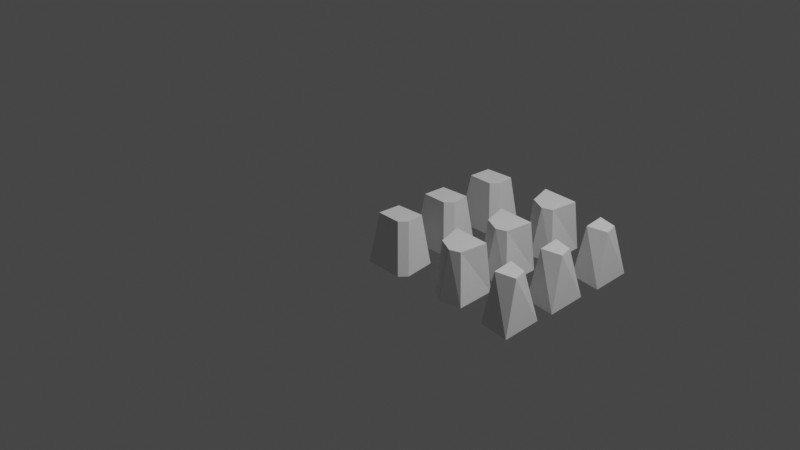 # Source: floorstones.blend  (saved by Blender 2.93.15; exported with 4.5.12 LTS)
import bpy
from mathutils import Matrix  # noqa: F401  (used for matrix-valued properties, if any)

bpy.ops.wm.read_factory_settings(use_empty=True)
scene = bpy.context.scene
scene.name = 'Scene'

# ---- collections
col_collection = bpy.data.collections.new('Collection'); scene.collection.children.link(col_collection)

# ---- materials (node trees are filled in below, after node groups)
mat_mat1 = bpy.data.materials.new('Mat1')

# ---- material node trees

# ---- world
world_world = bpy.data.worlds.new('World'); scene.world = world_world
world_world.use_nodes = True; world_world.node_tree.nodes.clear()
_N = world_world.node_tree.nodes; _L = world_world.node_tree.links
n0 = _N.new('ShaderNodeOutputWorld'); n0.name = 'World Output'; n0.location = (300, 300)
n1 = _N.new('ShaderNodeBackground'); n1.name = 'Background'; n1.location = (10, 300)
n1.inputs[0].default_value = (0.05088, 0.05088, 0.05088, 1.0)
_L.new(n1.outputs[0], n0.inputs[0])
n0.is_active_output = True
world_world.color = (0.05088, 0.05088, 0.05088)
world_world.use_sun_shadow = False
world_world.sun_shadow_jitter_overblur = 0.0

# ---- cameras
cam_camera = bpy.data.cameras.new('Camera')
cam_camera.clip_end = 100.0
cam_camera.ortho_scale = 7.314

# ---- lights
light_light = bpy.data.lights.new('Light', 'POINT')
light_light.transmission_factor = 0.0
light_light.energy = 1000.0
light_light.shadow_soft_size = 0.1
light_light.shadow_maximum_resolution = 0.006
light_light.use_absolute_resolution = True

# ---- meshes
me_cube = bpy.data.meshes.new('Cube')
me_cube.from_pydata([(0.1621, 0.1598, 0.0474), (0.2283, 0.229, -0.5088), (-0.1593, 0.1463, 0.0474), (-0.2257, 0.229, -0.5088), (-0.1728, -0.1128, 0.0474), (-0.2362, -0.1977, -0.5088), (0.1097, -0.1219, 0.0474), (0.1846, -0.04065, 0.0474), (0.276, -0.1287, -0.5088), (0.2029, -0.2101, -0.5088)], [], [(0, 2, 4, 6, 7), (5, 4, 2, 3), (9, 6, 4, 5), (3, 2, 0, 1), (6, 9, 8, 7), (1, 0, 7, 8)])
_uv = me_cube.uv_layers.new(name='UVMap')
_uv.uv.foreach_set('vector', [0.1938, 0.3527, 0.1938, 0.3527, 0.1938, 0.3527, 0.1938, 0.3527, 0.1938, 0.3527, 0.1938, 0.3527, 0.1938, 0.3527, 0.1938, 0.3527, 0.1938, 0.3527, 0.1938, 0.3527, 0.1938, 0.3527, 0.1938, 0.3527, 0.1938, 0.3527, 0.1938, 0.3527, 0.1938, 0.3527, 0.1938, 0.3527, 0.1938, 0.3527, 0.1938, 0.3527, 0.1938, 0.3527, 0.1938, 0.3527, 0.1938, 0.3527, 0.1938, 0.3527, 0.1938, 0.3527, 0.1938, 0.3527, 0.1938, 0.3527])
me_cube.materials.append(mat_mat1)
me_cube.use_remesh_preserve_volume = False
me_cube.use_remesh_preserve_attributes = False
me_cube.use_mirror_vertex_groups = False
me_cube.update()
me_cube_001 = bpy.data.meshes.new('Cube.001')
me_cube_001.from_pydata([(0.187, 0.1797, 0.0474), (0.2064, 0.2477, -0.5088), (0.1529, -0.1408, 0.0474), (0.2258, -0.1991, -0.5088), (-0.2331, 0.204, 0.0474), (-0.2525, 0.2258, -0.5088), (-0.1466, -0.08803, 0.0474), (0.03692, -0.1813, 0.0474), (-0.01402, -0.2504, -0.5088), (-0.1869, -0.1352, -0.5088)], [], [(0, 4, 6, 7, 2), (3, 2, 7, 8), (1, 0, 2, 3), (5, 4, 0, 1), (8, 7, 6, 9), (9, 6, 4, 5)])
_uv = me_cube_001.uv_layers.new(name='UVMap')
_uv.uv.foreach_set('vector', [0.1938, 0.3527, 0.1938, 0.3527, 0.1938, 0.3527, 0.1938, 0.3527, 0.1938, 0.3527, 0.1938, 0.3527, 0.1938, 0.3527, 0.1938, 0.3527, 0.1938, 0.3527, 0.1938, 0.3527, 0.1938, 0.3527, 0.1938, 0.3527, 0.1938, 0.3527, 0.1938, 0.3527, 0.1938, 0.3527, 0.1938, 0.3527, 0.1938, 0.3527, 0.1938, 0.3527, 0.1938, 0.3527, 0.1938, 0.3527, 0.1938, 0.3527, 0.1938, 0.3527, 0.1938, 0.3527, 0.1938, 0.3527, 0.1938, 0.3527])
me_cube_001.materials.append(mat_mat1)
me_cube_001.use_remesh_preserve_volume = False
me_cube_001.use_remesh_preserve_attributes = False
me_cube_001.use_mirror_vertex_groups = False
me_cube_001.update()
me_cube_002 = bpy.data.meshes.new('Cube.002')
me_cube_002.from_pydata([(0.11, 0.02228, 0.0474), (0.1854, 0.1602, -0.5088), (0.1529, -0.1408, 0.0474), (0.2048, -0.3075, -0.5088), (-0.1072, 0.08154, 0.0474), (-0.1861, 0.1279, -0.5088), (-0.07639, -0.1817, 0.0474), (-0.1497, -0.2607, -0.5088)], [], [(0, 4, 6, 2), (3, 2, 6, 7), (7, 6, 4, 5), (1, 0, 2, 3), (5, 4, 0, 1)])
_uv = me_cube_002.uv_layers.new(name='UVMap')
_uv.uv.foreach_set('vector', [0.1938, 0.3527, 0.1938, 0.3527, 0.1938, 0.3527, 0.1938, 0.3527, 0.1938, 0.3527, 0.1938, 0.3527, 0.1938, 0.3527, 0.1938, 0.3527, 0.1938, 0.3527, 0.1938, 0.3527, 0.1938, 0.3527, 0.1938, 0.3527, 0.1938, 0.3527, 0.1938, 0.3527, 0.1938, 0.3527, 0.1938, 0.3527, 0.1938, 0.3527, 0.1938, 0.3527, 0.1938, 0.3527, 0.1938, 0.3527])
me_cube_002.materials.append(mat_mat1)
me_cube_002.use_remesh_preserve_volume = False
me_cube_002.use_remesh_preserve_attributes = False
me_cube_002.use_mirror_vertex_groups = False
me_cube_002.update()
me_cube_003 = bpy.data.meshes.new('Cube.003')
me_cube_003.from_pydata([(0.1621, 0.1598, 0.0474), (0.2283, 0.229, -0.5088), (-0.1593, 0.1463, 0.0474), (-0.2257, 0.229, -0.5088), (-0.1728, -0.1128, 0.0474), (-0.2362, -0.1977, -0.5088), (0.1097, -0.1219, 0.0474), (0.1846, -0.04065, 0.0474), (0.276, -0.1287, -0.5088), (0.2029, -0.2101, -0.5088)], [], [(0, 2, 4, 6, 7), (5, 4, 2, 3), (9, 6, 4, 5), (3, 2, 0, 1), (6, 9, 8, 7), (1, 0, 7, 8)])
_uv = me_cube_003.uv_layers.new(name='UVMap')
_uv.uv.foreach_set('vector', [0.06875, 0.3393, 0.06875, 0.3393, 0.06875, 0.3393, 0.06875, 0.3393, 0.06875, 0.3393, 0.06875, 0.3393, 0.06875, 0.3393, 0.06875, 0.3393, 0.06875, 0.3393, 0.06875, 0.3393, 0.06875, 0.3393, 0.06875, 0.3393, 0.06875, 0.3393, 0.06875, 0.3393, 0.06875, 0.3393, 0.06875, 0.3393, 0.06875, 0.3393, 0.06875, 0.3393, 0.06875, 0.3393, 0.06875, 0.3393, 0.06875, 0.3393, 0.06875, 0.3393, 0.06875, 0.3393, 0.06875, 0.3393, 0.06875, 0.3393])
me_cube_003.materials.append(mat_mat1)
me_cube_003.use_remesh_preserve_volume = False
me_cube_003.use_remesh_preserve_attributes = False
me_cube_003.use_mirror_vertex_groups = False
me_cube_003.update()
me_cube_004 = bpy.data.meshes.new('Cube.004')
me_cube_004.from_pydata([(0.187, 0.1797, 0.0474), (0.2064, 0.2477, -0.5088), (0.1529, -0.1408, 0.0474), (0.2258, -0.1991, -0.5088), (-0.2331, 0.204, 0.0474), (-0.2525, 0.2258, -0.5088), (-0.1466, -0.08803, 0.0474), (0.03692, -0.1813, 0.0474), (-0.01402, -0.2504, -0.5088), (-0.1869, -0.1352, -0.5088)], [], [(0, 4, 6, 7, 2), (3, 2, 7, 8), (1, 0, 2, 3), (5, 4, 0, 1), (8, 7, 6, 9), (9, 6, 4, 5)])
_uv = me_cube_004.uv_layers.new(name='UVMap')
_uv.uv.foreach_set('vector', [0.06875, 0.3393, 0.06875, 0.3393, 0.06875, 0.3393, 0.06875, 0.3393, 0.06875, 0.3393, 0.06875, 0.3393, 0.06875, 0.3393, 0.06875, 0.3393, 0.06875, 0.3393, 0.06875, 0.3393, 0.06875, 0.3393, 0.06875, 0.3393, 0.06875, 0.3393, 0.06875, 0.3393, 0.06875, 0.3393, 0.06875, 0.3393, 0.06875, 0.3393, 0.06875, 0.3393, 0.06875, 0.3393, 0.06875, 0.3393, 0.06875, 0.3393, 0.06875, 0.3393, 0.06875, 0.3393, 0.06875, 0.3393, 0.06875, 0.3393])
me_cube_004.materials.append(mat_mat1)
me_cube_004.use_remesh_preserve_volume = False
me_cube_004.use_remesh_preserve_attributes = False
me_cube_004.use_mirror_vertex_groups = False
me_cube_004.update()
me_cube_005 = bpy.data.meshes.new('Cube.005')
me_cube_005.from_pydata([(0.11, 0.02228, 0.0474), (0.1854, 0.1602, -0.5088), (0.1529, -0.1408, 0.0474), (0.2048, -0.3075, -0.5088), (-0.1072, 0.08154, 0.0474), (-0.1861, 0.1279, -0.5088), (-0.07639, -0.1817, 0.0474), (-0.1497, -0.2607, -0.5088)], [], [(0, 4, 6, 2), (3, 2, 6, 7), (7, 6, 4, 5), (1, 0, 2, 3), (5, 4, 0, 1)])
_uv = me_cube_005.uv_layers.new(name='UVMap')
_uv.uv.foreach_set('vector', [0.06875, 0.3393, 0.06875, 0.3393, 0.06875, 0.3393, 0.06875, 0.3393, 0.06875, 0.3393, 0.06875, 0.3393, 0.06875, 0.3393, 0.06875, 0.3393, 0.06875, 0.3393, 0.06875, 0.3393, 0.06875, 0.3393, 0.06875, 0.3393, 0.06875, 0.3393, 0.06875, 0.3393, 0.06875, 0.3393, 0.06875, 0.3393, 0.06875, 0.3393, 0.06875, 0.3393, 0.06875, 0.3393, 0.06875, 0.3393])
me_cube_005.materials.append(mat_mat1)
me_cube_005.use_remesh_preserve_volume = False
me_cube_005.use_remesh_preserve_attributes = False
me_cube_005.use_mirror_vertex_groups = False
me_cube_005.update()
me_cube_006 = bpy.data.meshes.new('Cube.006')
me_cube_006.from_pydata([(0.1621, 0.1598, 0.0474), (0.2283, 0.229, -0.5088), (-0.1593, 0.1463, 0.0474), (-0.2257, 0.229, -0.5088), (-0.1728, -0.1128, 0.0474), (-0.2362, -0.1977, -0.5088), (0.1097, -0.1219, 0.0474), (0.1846, -0.04065, 0.0474), (0.276, -0.1287, -0.5088), (0.2029, -0.2101, -0.5088)], [], [(0, 2, 4, 6, 7), (5, 4, 2, 3), (9, 6, 4, 5), (3, 2, 0, 1), (6, 9, 8, 7), (1, 0, 7, 8)])
_uv = me_cube_006.uv_layers.new(name='UVMap')
_uv.uv.foreach_set('vector', [0.8687, 0.4911, 0.8687, 0.4911, 0.8687, 0.4911, 0.8687, 0.4911, 0.8687, 0.4911, 0.8687, 0.4911, 0.8687, 0.4911, 0.8687, 0.4911, 0.8687, 0.4911, 0.8687, 0.4911, 0.8687, 0.4911, 0.8687, 0.4911, 0.8687, 0.4911, 0.8687, 0.4911, 0.8687, 0.4911, 0.8687, 0.4911, 0.8687, 0.4911, 0.8687, 0.4911, 0.8687, 0.4911, 0.8687, 0.4911, 0.8687, 0.4911, 0.8687, 0.4911, 0.8687, 0.4911, 0.8687, 0.4911, 0.8687, 0.4911])
me_cube_006.materials.append(mat_mat1)
me_cube_006.use_remesh_preserve_volume = False
me_cube_006.use_remesh_preserve_attributes = False
me_cube_006.use_mirror_vertex_groups = False
me_cube_006.update()
me_cube_007 = bpy.data.meshes.new('Cube.007')
me_cube_007.from_pydata([(0.187, 0.1797, 0.0474), (0.2064, 0.2477, -0.5088), (0.1529, -0.1408, 0.0474), (0.2258, -0.1991, -0.5088), (-0.2331, 0.204, 0.0474), (-0.2525, 0.2258, -0.5088), (-0.1466, -0.08803, 0.0474), (0.03692, -0.1813, 0.0474), (-0.01402, -0.2504, -0.5088), (-0.1869, -0.1352, -0.5088)], [], [(0, 4, 6, 7, 2), (3, 2, 7, 8), (1, 0, 2, 3), (5, 4, 0, 1), (8, 7, 6, 9), (9, 6, 4, 5)])
_uv = me_cube_007.uv_layers.new(name='UVMap')
_uv.uv.foreach_set('vector', [0.8687, 0.4911, 0.8687, 0.4911, 0.8687, 0.4911, 0.8687, 0.4911, 0.8687, 0.4911, 0.8687, 0.4911, 0.8687, 0.4911, 0.8687, 0.4911, 0.8687, 0.4911, 0.8687, 0.4911, 0.8687, 0.4911, 0.8687, 0.4911, 0.8687, 0.4911, 0.8687, 0.4911, 0.8687, 0.4911, 0.8687, 0.4911, 0.8687, 0.4911, 0.8687, 0.4911, 0.8687, 0.4911, 0.8687, 0.4911, 0.8687, 0.4911, 0.8687, 0.4911, 0.8687, 0.4911, 0.8687, 0.4911, 0.8687, 0.4911])
me_cube_007.materials.append(mat_mat1)
me_cube_007.use_remesh_preserve_volume = False
me_cube_007.use_remesh_preserve_attributes = False
me_cube_007.use_mirror_vertex_groups = False
me_cube_007.update()
me_cube_008 = bpy.data.meshes.new('Cube.008')
me_cube_008.from_pydata([(0.11, 0.02228, 0.0474), (0.1854, 0.1602, -0.5088), (0.1529, -0.1408, 0.0474), (0.2048, -0.3075, -0.5088), (-0.1072, 0.08154, 0.0474), (-0.1861, 0.1279, -0.5088), (-0.07639, -0.1817, 0.0474), (-0.1497, -0.2607, -0.5088)], [], [(0, 4, 6, 2), (3, 2, 6, 7), (7, 6, 4, 5), (1, 0, 2, 3), (5, 4, 0, 1)])
_uv = me_cube_008.uv_layers.new(name='UVMap')
_uv.uv.foreach_set('vector', [0.8687, 0.4911, 0.8687, 0.4911, 0.8687, 0.4911, 0.8687, 0.4911, 0.8687, 0.4911, 0.8687, 0.4911, 0.8687, 0.4911, 0.8687, 0.4911, 0.8687, 0.4911, 0.8687, 0.4911, 0.8687, 0.4911, 0.8687, 0.4911, 0.8687, 0.4911, 0.8687, 0.4911, 0.8687, 0.4911, 0.8687, 0.4911, 0.8687, 0.4911, 0.8687, 0.4911, 0.8687, 0.4911, 0.8687, 0.4911])
me_cube_008.materials.append(mat_mat1)
me_cube_008.use_remesh_preserve_volume = False
me_cube_008.use_remesh_preserve_attributes = False
me_cube_008.use_mirror_vertex_groups = False
me_cube_008.update()

# ---- objects
ob_cube = bpy.data.objects.new('Cube', me_cube)
ob_light = bpy.data.objects.new('Light', light_light)
ob_camera = bpy.data.objects.new('Camera', cam_camera)
ob_cube_001 = bpy.data.objects.new('Cube.001', me_cube_001)
ob_cube_002 = bpy.data.objects.new('Cube.002', me_cube_002)
ob_cube_003 = bpy.data.objects.new('Cube.003', me_cube_003)
ob_cube_004 = bpy.data.objects.new('Cube.004', me_cube_004)
ob_cube_005 = bpy.data.objects.new('Cube.005', me_cube_005)
ob_cube_006 = bpy.data.objects.new('Cube.006', me_cube_006)
ob_cube_007 = bpy.data.objects.new('Cube.007', me_cube_007)
ob_cube_008 = bpy.data.objects.new('Cube.008', me_cube_008)

# ---- transforms, parenting, visibility, modifiers, constraints
ob_cube.location = (0.0, 0.0, 0.0)
ob_cube.lock_rotations_4d = False
ob_cube.empty_display_type = 'ARROWS'
ob_cube.lineart.crease_threshold = 0.0
ob_light.location = (4.076, 1.005, 5.904)
ob_light.rotation_euler = (0.6503, 0.05522, 1.866)
ob_light.lock_rotations_4d = False
ob_light.empty_display_type = 'ARROWS'
ob_light.color = (0.0, 0.0, 0.0, 0.0)
ob_light.lineart.crease_threshold = 0.0
ob_camera.location = (7.359, -6.926, 4.958)
ob_camera.rotation_euler = (1.109, 0.0, 0.8149)
ob_camera.lock_rotations_4d = False
ob_camera.empty_display_type = 'ARROWS'
ob_camera.color = (0.0, 0.0, 0.0, 0.0)
ob_camera.display_type = 'WIRE'
ob_camera.lineart.crease_threshold = 0.0
ob_cube_001.location = (0.8464, 0.0, 0.0)
ob_cube_001.lock_rotations_4d = False
ob_cube_001.empty_display_type = 'ARROWS'
ob_cube_001.lineart.crease_threshold = 0.0
ob_cube_002.location = (1.542, 0.0, 0.0)
ob_cube_002.lock_rotations_4d = False
ob_cube_002.empty_display_type = 'ARROWS'
ob_cube_002.lineart.crease_threshold = 0.0
ob_cube_003.location = (0.0, 0.6529, 0.0)
ob_cube_003.lock_rotations_4d = False
ob_cube_003.empty_display_type = 'ARROWS'
ob_cube_003.lineart.crease_threshold = 0.0
ob_cube_004.location = (0.8464, 0.6529, 0.0)
ob_cube_004.lock_rotations_4d = False
ob_cube_004.empty_display_type = 'ARROWS'
ob_cube_004.lineart.crease_threshold = 0.0
ob_cube_005.location = (1.542, 0.6529, 0.0)
ob_cube_005.lock_rotations_4d = False
ob_cube_005.empty_display_type = 'ARROWS'
ob_cube_005.lineart.crease_threshold = 0.0
ob_cube_006.location = (0.0, 1.352, 0.0)
ob_cube_006.lock_rotations_4d = False
ob_cube_006.empty_display_type = 'ARROWS'
ob_cube_006.lineart.crease_threshold = 0.0
ob_cube_007.location = (0.8464, 1.352, 0.0)
ob_cube_007.lock_rotations_4d = False
ob_cube_007.empty_display_type = 'ARROWS'
ob_cube_007.lineart.crease_threshold = 0.0
ob_cube_008.location = (1.542, 1.352, 0.0)
ob_cube_008.lock_rotations_4d = False
ob_cube_008.empty_display_type = 'ARROWS'
ob_cube_008.lineart.crease_threshold = 0.0

# ---- collection membership
col_collection.objects.link(ob_cube)
col_collection.objects.link(ob_light)
col_collection.objects.link(ob_camera)
col_collection.objects.link(ob_cube_001)
col_collection.objects.link(ob_cube_002)
col_collection.objects.link(ob_cube_003)
col_collection.objects.link(ob_cube_004)
col_collection.objects.link(ob_cube_005)
col_collection.objects.link(ob_cube_006)
col_collection.objects.link(ob_cube_007)
col_collection.objects.link(ob_cube_008)

# ---- scene / render settings (as saved in the file)
scene.camera = ob_camera
scene.frame_start = 1; scene.frame_end = 250; scene.frame_set(1)
scene.render.engine = 'BLENDER_EEVEE_NEXT'
scene.cycles.use_denoising = False
scene.cycles.samples = 128
scene.cycles.sampling_pattern = 'TABULATED_SOBOL'
scene.cycles.use_adaptive_sampling = False
scene.cycles.use_light_tree = False
scene.view_settings.view_transform = 'Filmic'
bpy.context.view_layer.update()
